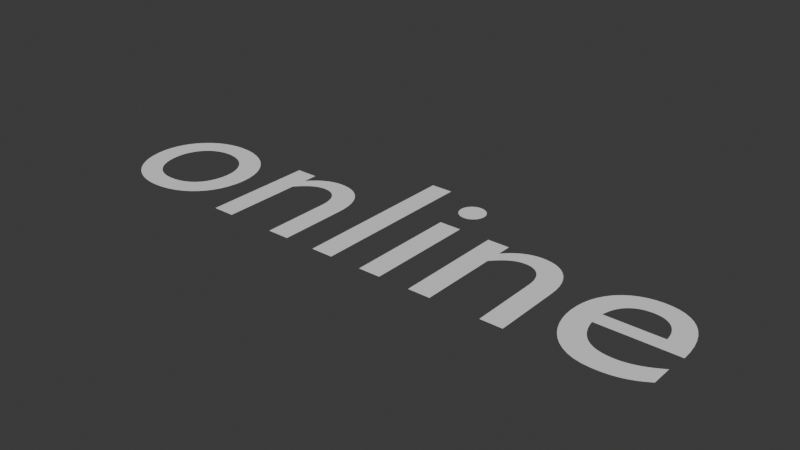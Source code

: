# Source: assets.blend  (saved by Blender 5.2.29; exported with 4.5.12 LTS)
import bpy
from mathutils import Matrix  # noqa: F401  (used for matrix-valued properties, if any)

bpy.ops.wm.read_factory_settings(use_empty=True)
scene = bpy.context.scene
scene.name = 'Scene'

# ---- collections
col_collection = bpy.data.collections.new('Collection'); scene.collection.children.link(col_collection)

# ---- world
world_world = bpy.data.worlds.new('World'); scene.world = world_world
world_world.use_nodes = True; world_world.node_tree.nodes.clear()
_N = world_world.node_tree.nodes; _L = world_world.node_tree.links
n0 = _N.new('ShaderNodeOutputWorld'); n0.name = 'World Output'; n0.location = (200, 100)
n1 = _N.new('ShaderNodeBackground'); n1.name = 'Background'; n1.location = (-200, 100)
n1.inputs[0].default_value = (0.05088, 0.05088, 0.05088, 1.0)
_L.new(n1.outputs[0], n0.inputs[0])
n0.is_active_output = True
world_world.color = (0.05088, 0.05088, 0.05088)
world_world.sun_shadow_jitter_overblur = 0.0

# ---- curves / text
txt_text = bpy.data.curves.new('Text', 'FONT')
txt_text.dimensions = '2D'
txt_text.body = 'online'

# ---- objects
ob_text = bpy.data.objects.new('Text', txt_text)

# ---- transforms, parenting, visibility, modifiers, constraints
ob_text.location = (0.0, 0.0, 0.0)

# ---- collection membership
col_collection.objects.link(ob_text)

# ---- scene / render settings (as saved in the file)
scene.frame_start = 1; scene.frame_end = 250; scene.frame_set(1)
scene.render.engine = 'BLENDER_EEVEE_NEXT'
scene.render.bake_bias = 0.0
scene.render.bake_samples = 0
scene.eevee.use_volume_custom_range = False
scene.eevee.fast_gi_thickness_far = 0.0
bpy.context.view_layer.update()

# ---- added for rendering (the .blend has no active camera and no usable light): camera, sun
cam_auto = bpy.data.cameras.new('AutoCamera')
cam_auto.lens = 50.0
cam_auto.sensor_width = 36.0
cam_auto.clip_end = 1000.0
ob_auto_camera = bpy.data.objects.new('AutoCamera', cam_auto)
scene.collection.objects.link(ob_auto_camera)
ob_auto_camera.location = (3.54674, -2.43639, 1.8486)
ob_auto_camera.rotation_euler = (1.09748, -7.21219e-08, 0.694738)
scene.camera = ob_auto_camera
light_auto_sun = bpy.data.lights.new('AutoSun', 'SUN')
light_auto_sun.energy = 3.0
light_auto_sun.angle = 0.0523599
ob_auto_sun = bpy.data.objects.new('AutoSun', light_auto_sun)
scene.collection.objects.link(ob_auto_sun)
ob_auto_sun.rotation_euler = (0.872665, 0.174533, 0.523599)
bpy.context.view_layer.update()
